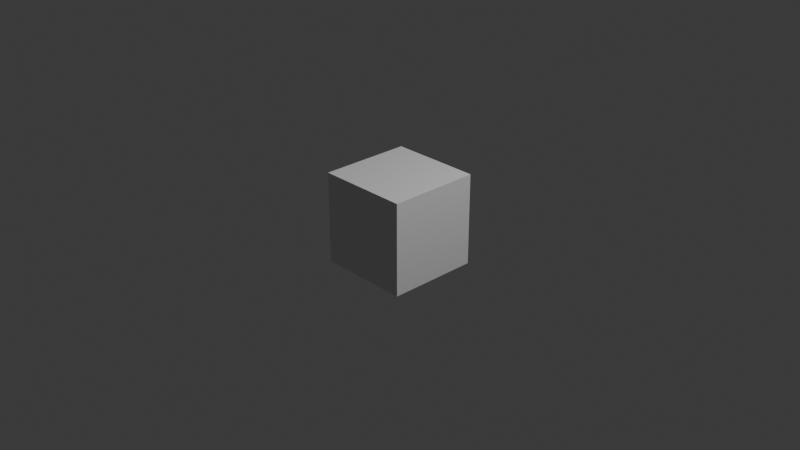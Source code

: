 # Source: wolf.blend  (saved by Blender 4.0.36; exported with 4.5.12 LTS)
import bpy
from mathutils import Matrix  # noqa: F401  (used for matrix-valued properties, if any)

bpy.ops.wm.read_factory_settings(use_empty=True)
scene = bpy.context.scene
scene.name = 'Scene'

# ---- collections
col_collection = bpy.data.collections.new('Collection'); scene.collection.children.link(col_collection)

# ---- world
world_world = bpy.data.worlds.new('World'); scene.world = world_world
world_world.use_nodes = True; world_world.node_tree.nodes.clear()
_N = world_world.node_tree.nodes; _L = world_world.node_tree.links
n0 = _N.new('ShaderNodeOutputWorld'); n0.name = 'World Output'; n0.location = (300, 300)
n1 = _N.new('ShaderNodeBackground'); n1.name = 'Background'; n1.location = (10, 300)
n1.inputs[0].default_value = (0.05088, 0.05088, 0.05088, 1.0)
_L.new(n1.outputs[0], n0.inputs[0])
n0.is_active_output = True
world_world.color = (0.05088, 0.05088, 0.05088)
world_world.use_sun_shadow = False
world_world.sun_shadow_jitter_overblur = 0.0

# ---- cameras
cam_camera = bpy.data.cameras.new('Camera')
cam_camera.clip_end = 100.0
cam_camera.ortho_scale = 7.314

# ---- lights
light_light = bpy.data.lights.new('Light', 'POINT')
light_light.transmission_factor = 0.0
light_light.use_soft_falloff = False
light_light.energy = 1000.0
light_light.shadow_soft_size = 0.1
light_light.shadow_maximum_resolution = 0.006
light_light.use_absolute_resolution = True

# ---- meshes
me_cube_001 = bpy.data.meshes.new('Cube.001')
me_cube_001.from_pydata([(-0.5, -0.5, -0.5), (-0.5, -0.5, 0.5), (-0.5, 0.5, -0.5), (-0.5, 0.5, 0.5), (0.5, -0.5, -0.5), (0.5, -0.5, 0.5), (0.5, 0.5, -0.5), (0.5, 0.5, 0.5)], [], [(0, 1, 3, 2), (2, 3, 7, 6), (6, 7, 5, 4), (4, 5, 1, 0), (2, 6, 4, 0), (7, 3, 1, 5)])
_uv = me_cube_001.uv_layers.new(name='UVMap')
_uv.uv.foreach_set('vector', [0.375, 0.0, 0.625, 0.0, 0.625, 0.25, 0.375, 0.25, 0.375, 0.25, 0.625, 0.25, 0.625, 0.5, 0.375, 0.5, 0.375, 0.5, 0.625, 0.5, 0.625, 0.75, 0.375, 0.75, 0.375, 0.75, 0.625, 0.75, 0.625, 1.0, 0.375, 1.0, 0.125, 0.5, 0.375, 0.5, 0.375, 0.75, 0.125, 0.75, 0.625, 0.5, 0.875, 0.5, 0.875, 0.75, 0.625, 0.75])
me_cube_001.update()
me_cube_006 = bpy.data.meshes.new('Cube.006')
me_cube_006.from_pydata([(-0.1837, -0.4458, -0.01508), (0.02649, -0.4006, 0.933), (0.798, -0.4677, 0.1451), (0.7624, -0.4006, 0.9633), (-0.1968, 0.0, -0.01508), (0.00429, 0.0, 0.933), (0.7901, 0.0, 0.1451), (0.7402, 0.0, 0.9633), (-1.21, -0.4744, 0.6098), (-1.182, -0.5, 1.168), (-1.212, 0.0, 0.6098), (-1.182, 0.0, 1.168), (1.537, -0.2038, 0.5819), (1.681, 0.0, -0.3991), (1.589, 0.0, 0.5819), (1.639, -0.01586, -0.3991), (1.454, -0.2038, 0.8078), (1.519, 0.0, 0.8078), (1.702, -0.01586, -0.4822), (1.745, 0.0, -0.4822), (1.668, -0.0541, 0.5849), (1.615, -0.0541, 0.5151), (1.665, 0.0, 0.5151), (1.718, 0.0, 0.5849), (-0.6633, 0.0, 1.038), (-0.6633, -0.5, 1.038), (-0.646, -0.5, 0.09603), (-0.646, 0.0, 0.09603), (-1.726, -0.2766, 0.4029), (-1.47, 0.0, 0.4912), (-1.735, 0.0, 0.4029), (-1.464, -0.3749, 0.4912), (-1.955, -0.2142, 0.563), (-1.967, 0.0, 0.563), (-1.644, -0.3283, 0.8136), (-1.652, 0.0, 0.8136), (-1.544, 0.0, 1.099), (-1.341, -0.4273, 0.5657), (-1.541, -0.4498, 1.099), (-1.346, 0.0, 0.5657), (-0.1473, -0.5, -0.9395), (-0.3236, -0.5, -0.889), (-0.3129, -0.5, -1.311), (-0.3927, -0.5, -1.139), (-0.5941, -0.5, -1.3), (-0.622, -0.5, -1.233), (1.062, -0.3617, -0.461), (1.093, 0.0, -0.461), (1.29, -0.2038, -0.3783), (1.355, 0.0, -0.3783), (1.272, -0.2038, -0.8064), (1.471, -0.2038, -0.6977), (1.157, -0.2596, -1.136), (1.239, -0.2038, -1.248), (0.9931, -0.3703, -1.287), (0.9689, -0.3963, -1.196), (-0.3896, -0.5, -0.4138), (-0.1613, -0.5, -0.5379), (0.3269, -0.287, 0.01307), (0.4221, -0.287, 0.9481), (0.3808, 0.0, 0.9481), (0.2856, 0.0, 0.01307), (1.268, -0.2038, -0.1077), (1.335, 0.0, -0.1077), (0.8816, -0.4871, -0.2402), (0.8832, 0.0, -0.2402), (1.502, 0.0, 0.2144), (1.444, -0.2038, 0.2144), (0.8415, -0.4756, -0.04755), (0.8366, 0.0, -0.04755), (1.711, 0.0, 0.1721), (1.682, 0.0, -0.1709), (1.687, -0.02861, -0.105), (1.746, -0.08708, 0.2826), (1.637, -0.02861, -0.1709), (1.664, -0.04136, 0.1721), (1.732, 0.0, -0.105), (1.787, 0.0, 0.2826), (-0.1903, -0.2229, -0.01508), (0.7513, -0.2003, 0.9633), (0.01539, -0.2003, 0.933), (0.794, -0.2338, 0.1451), (-1.211, -0.2372, 0.6098), (-1.182, -0.25, 1.168), (-0.3129, -0.25, -1.311), (1.563, -0.1019, 0.5819), (1.305, -0.1019, -0.8064), (1.487, -0.1019, 0.8078), (1.723, -0.007932, -0.4822), (1.66, -0.007932, -0.3991), (1.693, -0.02705, 0.5849), (1.64, -0.02705, 0.5151), (-0.646, -0.25, 0.09603), (-0.6633, -0.25, 1.038), (-1.731, -0.1383, 0.4029), (-1.648, -0.1642, 0.8136), (-1.467, -0.1874, 0.4912), (-1.961, -0.1071, 0.563), (-1.543, -0.2249, 1.099), (-1.344, -0.2137, 0.5657), (-0.1473, -0.25, -0.9395), (-0.3236, -0.25, -0.889), (-0.3927, -0.25, -1.139), (-0.5941, -0.25, -1.3), (-0.622, -0.25, -1.233), (1.077, -0.1809, -0.461), (1.322, -0.1019, -0.3783), (1.502, -0.1019, -0.6977), (1.184, -0.1298, -1.136), (1.273, -0.1019, -1.248), (-0.3896, -0.25, -0.4138), (-0.1613, -0.25, -0.5379), (0.4015, -0.1435, 0.9481), (0.3062, -0.1435, 0.01307), (0.8824, -0.2435, -0.2402), (1.301, -0.1019, -0.1077), (1.473, -0.1019, 0.2144), (0.8391, -0.2378, -0.04755), (1.766, -0.04354, 0.2826), (1.71, -0.01431, -0.105), (1.687, -0.02068, 0.1721), (1.66, -0.01431, -0.1709), (0.9807, -0.1982, -1.196), (1.008, -0.1852, -1.287)], [], [(115, 62, 48, 106), (58, 59, 1, 0), (113, 81, 2, 58), (112, 80, 1, 59), (26, 25, 9, 8), (31, 34, 32, 28), (93, 24, 11, 83), (92, 26, 8, 82), (121, 71, 13, 89), (3, 2, 12, 16), (79, 3, 16, 87), (89, 88, 18, 15), (72, 74, 15, 18), (119, 72, 18, 88), (87, 16, 20, 90), (16, 12, 21, 20), (85, 14, 22, 91), (57, 56, 41, 40), (80, 5, 24, 93), (0, 1, 25, 26), (94, 97, 33, 30), (95, 35, 33, 97), (96, 31, 28, 94), (99, 37, 31, 96), (98, 36, 35, 95), (37, 38, 34, 31), (8, 9, 38, 37), (83, 11, 36, 98), (82, 8, 37, 99), (100, 40, 42, 84), (111, 57, 40, 100), (42, 43, 45, 44), (40, 41, 43, 42), (103, 44, 45, 104), (84, 42, 44, 103), (48, 46, 50, 51), (62, 64, 46, 48), (114, 65, 47, 105), (51, 50, 52, 53), (106, 48, 51, 107), (92, 78, 111, 100, 84, 103, 104, 102, 101, 110), (107, 51, 53, 109), (92, 27, 4, 78), (47, 49, 106, 105), (53, 52, 55, 54), (107, 109, 123, 122, 108, 86), (78, 0, 57, 111), (0, 26, 56, 57), (79, 112, 59, 3), (78, 113, 58, 0), (2, 3, 59, 58), (117, 69, 65, 114), (67, 68, 64, 62), (116, 67, 62, 115), (85, 12, 67, 116), (12, 2, 68, 67), (81, 6, 69, 117), (90, 20, 73, 118), (118, 73, 72, 119), (20, 21, 75, 73), (73, 75, 74, 72), (91, 22, 70, 120), (120, 70, 71, 121), (75, 120, 121, 74), (21, 91, 120, 75), (77, 118, 119, 76), (23, 90, 118, 77), (2, 81, 117, 68), (14, 85, 116, 66), (66, 116, 115, 63), (68, 117, 114, 64), (4, 61, 113, 78), (7, 60, 112, 79), (106, 107, 86, 105), (26, 92, 110, 56), (50, 86, 108, 52), (46, 105, 86, 50), (64, 114, 105, 46), (43, 102, 104, 45), (41, 101, 102, 43), (56, 110, 101, 41), (10, 82, 99, 39), (9, 83, 98, 38), (38, 98, 95, 34), (39, 99, 96, 29), (29, 96, 94, 30), (34, 95, 97, 32), (28, 32, 97, 94), (1, 80, 93, 25), (12, 85, 91, 21), (17, 87, 90, 23), (76, 119, 88, 19), (13, 19, 88, 89), (7, 79, 87, 17), (74, 121, 89, 15), (27, 92, 82, 10), (25, 93, 83, 9), (60, 5, 80, 112), (61, 6, 81, 113), (63, 115, 106, 49), (52, 108, 122, 55), (53, 109, 123, 54), (55, 122, 123, 54)])
_uv = me_cube_006.uv_layers.new(name='UVMap')
_uv.uv.foreach_set('vector', [0.375, 0.6875, 0.375, 0.75, 0.375, 0.75, 0.375, 0.6875, 0.375, 0.875, 0.625, 0.875, 0.625, 1.0, 0.375, 1.0, 0.25, 0.6875, 0.375, 0.6875, 0.375, 0.75, 0.25, 0.75, 0.75, 0.6875, 0.875, 0.6875, 0.875, 0.75, 0.75, 0.75, 0.375, 1.0, 0.625, 1.0, 0.625, 1.0, 0.375, 1.0, 0.375, 1.0, 0.625, 1.0, 0.625, 1.0, 0.375, 1.0, 0.875, 0.6875, 0.875, 0.625, 0.875, 0.625, 0.875, 0.6875, 0.125, 0.6875, 0.125, 0.75, 0.125, 0.75, 0.125, 0.6875, 0.4294, 0.6875, 0.375, 0.625, 0.375, 0.625, 0.375, 0.6875, 0.625, 0.75, 0.375, 0.75, 0.375, 0.75, 0.625, 0.75, 0.625, 0.6875, 0.625, 0.75, 0.625, 0.75, 0.625, 0.6875, 0.375, 0.6875, 0.625, 0.6875, 0.625, 0.75, 0.375, 0.75, 0.625, 0.75, 0.4838, 0.75, 0.375, 0.75, 0.625, 0.75, 0.625, 0.6875, 0.625, 0.75, 0.625, 0.75, 0.625, 0.6875, 0.625, 0.6875, 0.625, 0.75, 0.625, 0.75, 0.625, 0.6875, 0.625, 0.75, 0.375, 0.75, 0.7015, 0.75, 0.625, 0.75, 0.375, 0.6875, 0.375, 0.625, 0.375, 0.625, 0.5383, 0.6875, 0.375, 1.0, 0.375, 1.0, 0.375, 1.0, 0.375, 1.0, 0.875, 0.6875, 0.875, 0.625, 0.875, 0.625, 0.875, 0.6875, 0.375, 1.0, 0.625, 1.0, 0.625, 1.0, 0.375, 1.0, 0.375, 0.0625, 0.625, 0.0625, 0.625, 0.125, 0.375, 0.125, 0.875, 0.6875, 0.875, 0.625, 0.875, 0.625, 0.875, 0.6875, 0.125, 0.6875, 0.125, 0.75, 0.125, 0.75, 0.125, 0.6875, 0.125, 0.6875, 0.125, 0.75, 0.125, 0.75, 0.125, 0.6875, 0.875, 0.6875, 0.875, 0.625, 0.875, 0.625, 0.875, 0.6875, 0.375, 1.0, 0.625, 1.0, 0.625, 1.0, 0.375, 1.0, 0.375, 1.0, 0.625, 1.0, 0.625, 1.0, 0.375, 1.0, 0.875, 0.6875, 0.875, 0.625, 0.875, 0.625, 0.875, 0.6875, 0.125, 0.6875, 0.125, 0.75, 0.125, 0.75, 0.125, 0.6875, 0.125, 0.6875, 0.125, 0.75, 0.125, 0.75, 0.125, 0.6875, 0.125, 0.6875, 0.125, 0.75, 0.125, 0.75, 0.125, 0.6875, 0.375, 1.0, 0.375, 1.0, 0.375, 1.0, 0.375, 1.0, 0.375, 1.0, 0.375, 1.0, 0.375, 1.0, 0.375, 1.0, 0.125, 0.6875, 0.125, 0.75, 0.125, 0.75, 0.125, 0.6875, 0.125, 0.6875, 0.125, 0.75, 0.125, 0.75, 0.125, 0.6875, 0.375, 0.75, 0.375, 0.75, 0.375, 0.75, 0.375, 0.75, 0.375, 0.75, 0.375, 0.75, 0.375, 0.75, 0.375, 0.75, 0.375, 0.6875, 0.375, 0.625, 0.375, 0.625, 0.375, 0.6875, 0.375, 0.75, 0.375, 0.75, 0.375, 0.75, 0.375, 0.75, 0.375, 0.6875, 0.375, 0.75, 0.375, 0.75, 0.375, 0.6875, 0.125, 0.6875, 0.125, 0.6875, 0.125, 0.6875, 0.125, 0.6875, 0.125, 0.6875, 0.125, 0.6875, 0.125, 0.6875, 0.125, 0.6875, 0.125, 0.6875, 0.125, 0.6875, 0.375, 0.6875, 0.375, 0.75, 0.375, 0.75, 0.375, 0.6875, 0.125, 0.6875, 0.125, 0.625, 0.125, 0.625, 0.125, 0.6875, 0.375, 0.625, 0.375, 0.625, 0.375, 0.6875, 0.375, 0.6875, 0.375, 0.75, 0.375, 0.75, 0.375, 0.75, 0.375, 0.75, 0.375, 0.6875, 0.375, 0.6875, 0.0, 0.0, 0.375, 0.6875, 0.375, 0.6875, 0.375, 0.6875, 0.125, 0.6875, 0.125, 0.75, 0.125, 0.75, 0.125, 0.6875, 0.375, 1.0, 0.375, 1.0, 0.375, 1.0, 0.375, 1.0, 0.625, 0.6875, 0.75, 0.6875, 0.75, 0.75, 0.625, 0.75, 0.125, 0.6875, 0.25, 0.6875, 0.25, 0.75, 0.125, 0.75, 0.375, 0.75, 0.625, 0.75, 0.625, 0.875, 0.375, 0.875, 0.375, 0.6875, 0.375, 0.625, 0.375, 0.625, 0.375, 0.6875, 0.375, 0.75, 0.375, 0.75, 0.375, 0.75, 0.375, 0.75, 0.375, 0.6875, 0.375, 0.75, 0.375, 0.75, 0.375, 0.6875, 0.375, 0.6875, 0.375, 0.75, 0.375, 0.75, 0.375, 0.6875, 0.375, 0.75, 0.375, 0.75, 0.375, 0.75, 0.375, 0.75, 0.375, 0.6875, 0.375, 0.625, 0.375, 0.625, 0.375, 0.6875, 0.625, 0.6875, 0.625, 0.75, 0.625, 0.75, 0.625, 0.6875, 0.625, 0.6875, 0.625, 0.75, 0.625, 0.75, 0.625, 0.6875, 0.625, 0.75, 0.7015, 0.75, 0.5927, 0.75, 0.625, 0.75, 0.625, 0.75, 0.5927, 0.75, 0.4838, 0.75, 0.625, 0.75, 0.5383, 0.6875, 0.375, 0.625, 0.375, 0.625, 0.4838, 0.6875, 0.4838, 0.6875, 0.375, 0.625, 0.375, 0.625, 0.4294, 0.6875, 0.5927, 0.75, 0.4838, 0.6875, 0.4294, 0.6875, 0.4838, 0.75, 0.7015, 0.75, 0.5383, 0.6875, 0.4838, 0.6875, 0.5927, 0.75, 0.625, 0.625, 0.625, 0.6875, 0.625, 0.6875, 0.625, 0.625, 0.625, 0.625, 0.625, 0.6875, 0.625, 0.6875, 0.625, 0.625, 0.375, 0.75, 0.375, 0.6875, 0.375, 0.6875, 0.375, 0.75, 0.375, 0.625, 0.375, 0.6875, 0.375, 0.6875, 0.375, 0.625, 0.375, 0.625, 0.375, 0.6875, 0.375, 0.6875, 0.375, 0.625, 0.375, 0.75, 0.375, 0.6875, 0.375, 0.6875, 0.375, 0.75, 0.125, 0.625, 0.25, 0.625, 0.25, 0.6875, 0.125, 0.6875, 0.625, 0.625, 0.75, 0.625, 0.75, 0.6875, 0.625, 0.6875, 0.375, 0.6875, 0.375, 0.6875, 0.375, 0.6875, 0.375, 0.6875, 0.125, 0.75, 0.125, 0.6875, 0.125, 0.6875, 0.125, 0.75, 0.375, 0.75, 0.375, 0.6875, 0.375, 0.6875, 0.375, 0.75, 0.375, 0.75, 0.375, 0.6875, 0.375, 0.6875, 0.375, 0.75, 0.375, 0.75, 0.375, 0.6875, 0.375, 0.6875, 0.375, 0.75, 0.125, 0.75, 0.125, 0.6875, 0.125, 0.6875, 0.125, 0.75, 0.125, 0.75, 0.125, 0.6875, 0.125, 0.6875, 0.125, 0.75, 0.125, 0.75, 0.125, 0.6875, 0.125, 0.6875, 0.125, 0.75, 0.125, 0.625, 0.125, 0.6875, 0.125, 0.6875, 0.125, 0.625, 0.875, 0.75, 0.875, 0.6875, 0.875, 0.6875, 0.875, 0.75, 0.875, 0.75, 0.875, 0.6875, 0.875, 0.6875, 0.875, 0.75, 0.125, 0.625, 0.125, 0.6875, 0.125, 0.6875, 0.125, 0.625, 0.125, 0.625, 0.125, 0.6875, 0.125, 0.6875, 0.125, 0.625, 0.875, 0.75, 0.875, 0.6875, 0.875, 0.6875, 0.875, 0.75, 0.375, 0.0, 0.625, 0.0, 0.625, 0.0625, 0.375, 0.0625, 0.875, 0.75, 0.875, 0.6875, 0.875, 0.6875, 0.875, 0.75, 0.375, 0.75, 0.375, 0.6875, 0.5383, 0.6875, 0.7015, 0.75, 0.625, 0.625, 0.625, 0.6875, 0.625, 0.6875, 0.625, 0.625, 0.625, 0.625, 0.625, 0.6875, 0.625, 0.6875, 0.625, 0.625, 0.375, 0.625, 0.625, 0.625, 0.625, 0.6875, 0.375, 0.6875, 0.625, 0.625, 0.625, 0.6875, 0.625, 0.6875, 0.625, 0.625, 0.4838, 0.75, 0.4294, 0.6875, 0.375, 0.6875, 0.375, 0.75, 0.125, 0.625, 0.125, 0.6875, 0.125, 0.6875, 0.125, 0.625, 0.875, 0.75, 0.875, 0.6875, 0.875, 0.6875, 0.875, 0.75, 0.75, 0.625, 0.875, 0.625, 0.875, 0.6875, 0.75, 0.6875, 0.25, 0.625, 0.375, 0.625, 0.375, 0.6875, 0.25, 0.6875, 0.375, 0.625, 0.375, 0.6875, 0.375, 0.6875, 0.375, 0.625, 0.375, 0.75, 0.375, 0.6875, 0.375, 0.6875, 0.375, 0.75, 0.0, 0.0, 0.0, 0.0, 0.0, 0.0, 0.0, 0.0, 0.375, 0.75, 0.375, 0.6875, 0.375, 0.6875, 0.375, 0.75])
me_cube_006.update()

# ---- objects
ob_light = bpy.data.objects.new('Light', light_light)
ob_camera = bpy.data.objects.new('Camera', cam_camera)
ob_1mcube = bpy.data.objects.new('1mCube', me_cube_001)
ob_empty = bpy.data.objects.new('Empty', None)
ob_empty_001 = bpy.data.objects.new('Empty.001', None)
ob_cube = bpy.data.objects.new('Cube', me_cube_006)

# ---- transforms, parenting, visibility, modifiers, constraints
ob_light.location = (4.076, 1.005, 5.904)
ob_light.rotation_euler = (0.6503, 0.05522, 1.866)
ob_light.lock_rotations_4d = False
ob_light.empty_display_type = 'ARROWS'
ob_light.color = (0.0, 0.0, 0.0, 0.0)
ob_light.lineart.crease_threshold = 0.0
ob_camera.location = (7.359, -6.926, 4.958)
ob_camera.rotation_euler = (1.109, 0.0, 0.8149)
ob_camera.lock_rotations_4d = False
ob_camera.empty_display_type = 'ARROWS'
ob_camera.color = (0.0, 0.0, 0.0, 0.0)
ob_camera.display_type = 'WIRE'
ob_camera.lineart.crease_threshold = 0.0
ob_1mcube.location = (0.0, 0.0, 0.0)
ob_empty.location = (0.01099, 0.0, 0.0)
ob_empty.rotation_euler = (1.571, -0.0, 0.0)
ob_empty.scale = (0.2109, 0.2109, 0.2109)
ob_empty.empty_display_type = 'IMAGE'
ob_empty.empty_display_size = 5.0
ob_empty.use_empty_image_alpha = True
ob_empty.color = (1.0, 1.0, 1.0, 0.09356)
ob_empty.hide_select = True
ob_empty.show_in_front = True
ob_empty_001.location = (-0.3223, -0.2753, 0.0)
ob_empty_001.scale = (0.4559, 0.4559, 0.4559)
ob_empty_001.empty_display_type = 'IMAGE'
ob_empty_001.empty_display_size = 5.0
ob_empty_001.use_empty_image_alpha = True
ob_empty_001.color = (1.0, 1.0, 1.0, 0.1575)
ob_empty_001.hide_select = True
ob_cube.location = (0.0, 0.0, 0.0)
ob_cube.scale = (0.255, 0.255, 0.255)
_m = ob_cube.modifiers.new('Mirror', 'MIRROR')
_m.use_axis = (False, True, False)
_m.use_clip = True

# ---- collection membership
col_collection.objects.link(ob_light)
col_collection.objects.link(ob_camera)
col_collection.objects.link(ob_1mcube)
col_collection.objects.link(ob_empty)
col_collection.objects.link(ob_empty_001)
col_collection.objects.link(ob_cube)

# ---- scene / render settings (as saved in the file)
scene.camera = ob_camera
scene.frame_start = 1; scene.frame_end = 250; scene.frame_set(1)
scene.render.engine = 'BLENDER_EEVEE_NEXT'
scene.cycles.sampling_pattern = 'TABULATED_SOBOL'
bpy.context.view_layer.update()
